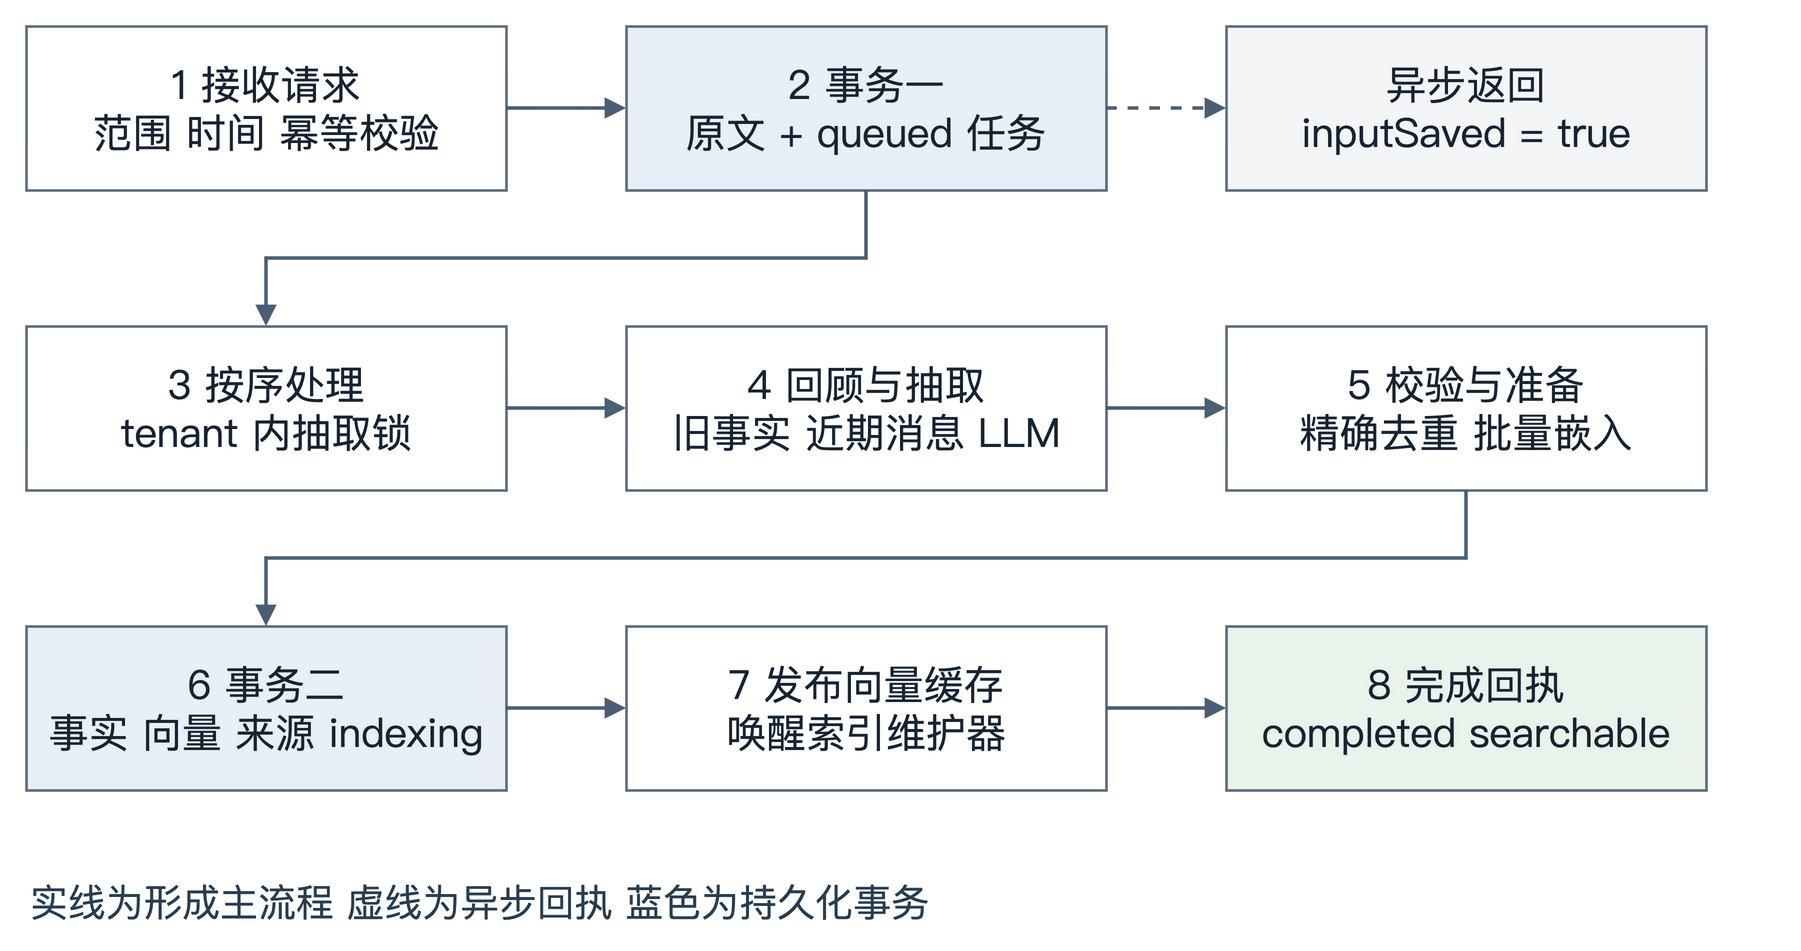

The diagram above was exported from draw.io. Its source (the exported page's mxGraphModel, read from the mxfile embedded in the PNG):
<mxGraphModel dx="960" dy="510" grid="1" gridSize="10" page="1" pageScale="1" pageWidth="960" pageHeight="510" background="#FFFFFF" math="0" shadow="0">
  <root>
    <mxCell id="0" />
    <mxCell id="1" parent="0" />
    <mxCell id="a" value="1 接收请求&#10;范围 时间 幂等校验" style="rounded=0;whiteSpace=wrap;html=0;align=center;verticalAlign=middle;fontFamily=PingFang SC;fontSize=20;fontColor=#172433;fillColor=#FFFFFF;strokeColor=#5A6C7F;strokeWidth=1.3;spacing=10;" vertex="1" parent="1">
      <mxGeometry x="40" y="40" width="240" height="82" as="geometry" />
    </mxCell>
    <mxCell id="b" value="2 事务一&#10;原文 + queued 任务" style="rounded=0;whiteSpace=wrap;html=0;align=center;verticalAlign=middle;fontFamily=PingFang SC;fontSize=20;fontColor=#172433;fillColor=#E8EFF6;strokeColor=#5A6C7F;strokeWidth=1.3;spacing=10;" vertex="1" parent="1">
      <mxGeometry x="340" y="40" width="240" height="82" as="geometry" />
    </mxCell>
    <mxCell id="c" value="异步返回&#10;inputSaved = true" style="rounded=0;whiteSpace=wrap;html=0;align=center;verticalAlign=middle;fontFamily=PingFang SC;fontSize=20;fontColor=#172433;fillColor=#F3F5F7;strokeColor=#5A6C7F;strokeWidth=1.3;spacing=10;" vertex="1" parent="1">
      <mxGeometry x="640" y="40" width="240" height="82" as="geometry" />
    </mxCell>
    <mxCell id="d" value="3 按序处理&#10;tenant 内抽取锁" style="rounded=0;whiteSpace=wrap;html=0;align=center;verticalAlign=middle;fontFamily=PingFang SC;fontSize=20;fontColor=#172433;fillColor=#FFFFFF;strokeColor=#5A6C7F;strokeWidth=1.3;spacing=10;" vertex="1" parent="1">
      <mxGeometry x="40" y="190" width="240" height="82" as="geometry" />
    </mxCell>
    <mxCell id="e" value="4 回顾与抽取&#10;旧事实 近期消息 LLM" style="rounded=0;whiteSpace=wrap;html=0;align=center;verticalAlign=middle;fontFamily=PingFang SC;fontSize=20;fontColor=#172433;fillColor=#FFFFFF;strokeColor=#5A6C7F;strokeWidth=1.3;spacing=10;" vertex="1" parent="1">
      <mxGeometry x="340" y="190" width="240" height="82" as="geometry" />
    </mxCell>
    <mxCell id="f" value="5 校验与准备&#10;精确去重 批量嵌入" style="rounded=0;whiteSpace=wrap;html=0;align=center;verticalAlign=middle;fontFamily=PingFang SC;fontSize=20;fontColor=#172433;fillColor=#FFFFFF;strokeColor=#5A6C7F;strokeWidth=1.3;spacing=10;" vertex="1" parent="1">
      <mxGeometry x="640" y="190" width="240" height="82" as="geometry" />
    </mxCell>
    <mxCell id="g" value="6 事务二&#10;事实 向量 来源 indexing" style="rounded=0;whiteSpace=wrap;html=0;align=center;verticalAlign=middle;fontFamily=PingFang SC;fontSize=20;fontColor=#172433;fillColor=#E8EFF6;strokeColor=#5A6C7F;strokeWidth=1.3;spacing=10;" vertex="1" parent="1">
      <mxGeometry x="40" y="340" width="240" height="82" as="geometry" />
    </mxCell>
    <mxCell id="h" value="7 发布向量缓存&#10;唤醒索引维护器" style="rounded=0;whiteSpace=wrap;html=0;align=center;verticalAlign=middle;fontFamily=PingFang SC;fontSize=20;fontColor=#172433;fillColor=#FFFFFF;strokeColor=#5A6C7F;strokeWidth=1.3;spacing=10;" vertex="1" parent="1">
      <mxGeometry x="340" y="340" width="240" height="82" as="geometry" />
    </mxCell>
    <mxCell id="i" value="8 完成回执&#10;completed searchable" style="rounded=0;whiteSpace=wrap;html=0;align=center;verticalAlign=middle;fontFamily=PingFang SC;fontSize=20;fontColor=#172433;fillColor=#EAF3EB;strokeColor=#5A6C7F;strokeWidth=1.3;spacing=10;" vertex="1" parent="1">
      <mxGeometry x="640" y="340" width="240" height="82" as="geometry" />
    </mxCell>
    <mxCell id="e0" source="a" target="b" style="edgeStyle=orthogonalEdgeStyle;rounded=0;html=0;endArrow=block;strokeColor=#4A5F73;strokeWidth=1.8;exitX=1;exitY=0.5;entryX=0;entryY=0.5;" edge="1" parent="1">
      <mxGeometry relative="1" as="geometry" />
    </mxCell>
    <mxCell id="e1" source="b" target="c" style="edgeStyle=orthogonalEdgeStyle;rounded=0;html=0;endArrow=block;strokeColor=#4A5F73;strokeWidth=1.8;exitX=1;exitY=0.5;entryX=0;entryY=0.5;dashed=1;" edge="1" parent="1">
      <mxGeometry relative="1" as="geometry" />
    </mxCell>
    <mxCell id="e2" source="b" target="d" style="edgeStyle=orthogonalEdgeStyle;rounded=0;html=0;endArrow=block;strokeColor=#4A5F73;strokeWidth=1.8;exitX=0.5;exitY=1;entryX=0.5;entryY=0;" edge="1" parent="1">
      <mxGeometry relative="1" as="geometry">
        <Array as="points">
          <mxPoint x="460" y="156" />
          <mxPoint x="160" y="156" />
        </Array>
      </mxGeometry>
    </mxCell>
    <mxCell id="e3" source="d" target="e" style="edgeStyle=orthogonalEdgeStyle;rounded=0;html=0;endArrow=block;strokeColor=#4A5F73;strokeWidth=1.8;exitX=1;exitY=0.5;entryX=0;entryY=0.5;" edge="1" parent="1">
      <mxGeometry relative="1" as="geometry" />
    </mxCell>
    <mxCell id="e4" source="e" target="f" style="edgeStyle=orthogonalEdgeStyle;rounded=0;html=0;endArrow=block;strokeColor=#4A5F73;strokeWidth=1.8;exitX=1;exitY=0.5;entryX=0;entryY=0.5;" edge="1" parent="1">
      <mxGeometry relative="1" as="geometry" />
    </mxCell>
    <mxCell id="e5" source="f" target="g" style="edgeStyle=orthogonalEdgeStyle;rounded=0;html=0;endArrow=block;strokeColor=#4A5F73;strokeWidth=1.8;exitX=0.5;exitY=1;entryX=0.5;entryY=0;" edge="1" parent="1">
      <mxGeometry relative="1" as="geometry">
        <Array as="points">
          <mxPoint x="760" y="306" />
          <mxPoint x="160" y="306" />
        </Array>
      </mxGeometry>
    </mxCell>
    <mxCell id="e6" source="g" target="h" style="edgeStyle=orthogonalEdgeStyle;rounded=0;html=0;endArrow=block;strokeColor=#4A5F73;strokeWidth=1.8;exitX=1;exitY=0.5;entryX=0;entryY=0.5;" edge="1" parent="1">
      <mxGeometry relative="1" as="geometry" />
    </mxCell>
    <mxCell id="e7" source="h" target="i" style="edgeStyle=orthogonalEdgeStyle;rounded=0;html=0;endArrow=block;strokeColor=#4A5F73;strokeWidth=1.8;exitX=1;exitY=0.5;entryX=0;entryY=0.5;" edge="1" parent="1">
      <mxGeometry relative="1" as="geometry" />
    </mxCell>
    <mxCell id="caption" value="实线为形成主流程  虚线为异步回执  蓝色为持久化事务" style="text;html=0;align=left;fontFamily=PingFang SC;fontSize=19;fontColor=#283E52;strokeColor=none;fillColor=none;" vertex="1" parent="1">
      <mxGeometry x="40" y="460" width="880" height="35" as="geometry" />
    </mxCell>
  </root>
</mxGraphModel>